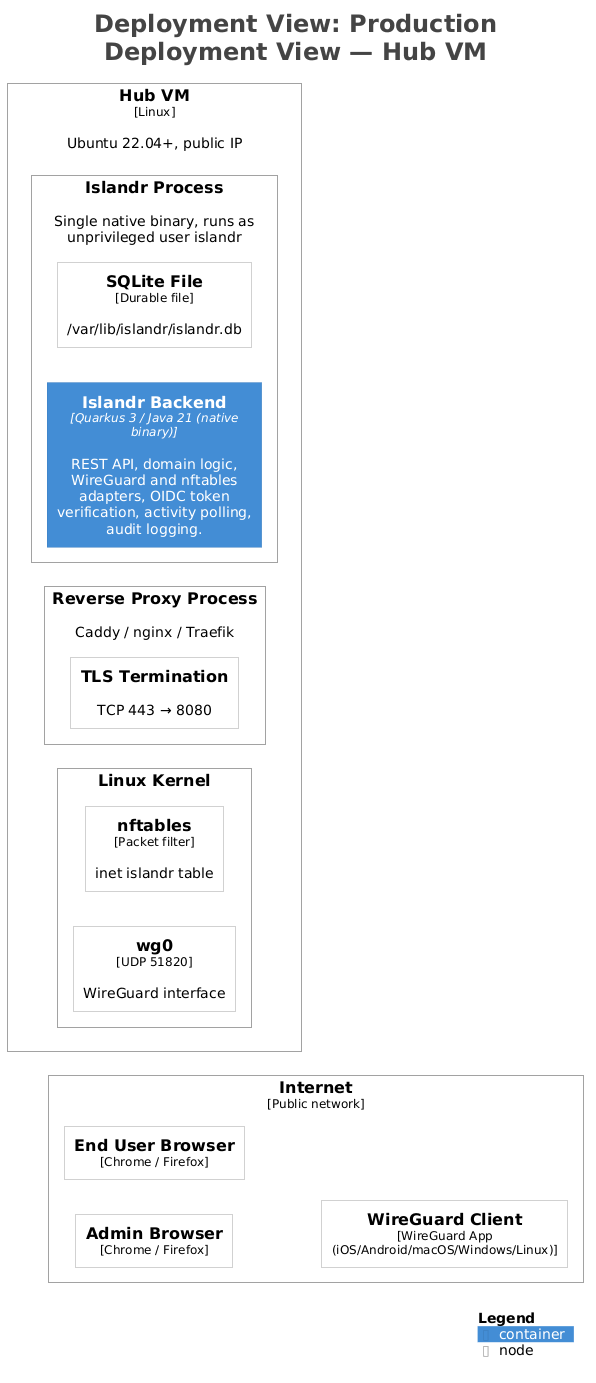

The diagram above was rendered by PlantUML. Its source (embedded in the PNG):
@startuml
title <size:24>Deployment View: Production</size>\n<size:24>Deployment View — Hub VM</size>

set separator none
left to right direction

<style>
  root {
    BackgroundColor: #ffffff
    FontColor: #444444
  }
</style>

!include <C4/C4>
!include <C4/C4_Context>
!include <C4/C4_Container>
!include <C4/C4_Deployment>

Deployment_Node(Production.Internet, "Internet", $type="Public network", $descr="", $tags="", $link="") {
  Deployment_Node(Production.Internet.AdminBrowser, "Admin Browser", $type="Chrome / Firefox", $descr="", $tags="", $link="")
  Deployment_Node(Production.Internet.EndUserBrowser, "End User Browser", $type="Chrome / Firefox", $descr="", $tags="", $link="")
  Deployment_Node(Production.Internet.WireGuardClient, "WireGuard Client", $type="WireGuard App (iOS/Android/macOS/Windows/Linux)", $descr="", $tags="", $link="")
}

Deployment_Node(Production.HubVM, "Hub VM", $type="Linux", $descr="Ubuntu 22.04+, public IP", $tags="", $link="") {
  Deployment_Node(Production.HubVM.LinuxKernel, "Linux Kernel", $type="", $descr="", $tags="", $link="") {
    Deployment_Node(Production.HubVM.LinuxKernel.wg0, "wg0", $type="UDP 51820", $descr="WireGuard interface", $tags="", $link="")
    Deployment_Node(Production.HubVM.LinuxKernel.nftables, "nftables", $type="Packet filter", $descr="inet islandr table", $tags="", $link="")
  }

  Deployment_Node(Production.HubVM.ReverseProxyProcess, "Reverse Proxy Process", $type="", $descr="Caddy / nginx / Traefik", $tags="", $link="") {
    Deployment_Node(Production.HubVM.ReverseProxyProcess.TLSTermination, "TLS Termination", $type="", $descr="TCP 443 → 8080", $tags="", $link="")
  }

  Deployment_Node(Production.HubVM.IslandrProcess, "Islandr Process", $type="", $descr="Single native binary, runs as unprivileged user islandr", $tags="", $link="") {
    Container(Production.HubVM.IslandrProcess.IslandrBackend_1, "Islandr Backend", $techn="Quarkus 3 / Java 21 (native binary)", $descr="REST API, domain logic, WireGuard and nftables adapters, OIDC token verification, activity polling, audit logging.", $tags="", $link="")
    Deployment_Node(Production.HubVM.IslandrProcess.SQLiteFile, "SQLite File", $type="Durable file", $descr="/var/lib/islandr/islandr.db", $tags="", $link="")
  }

}

SHOW_LEGEND(true)
hide stereotypes
@enduml